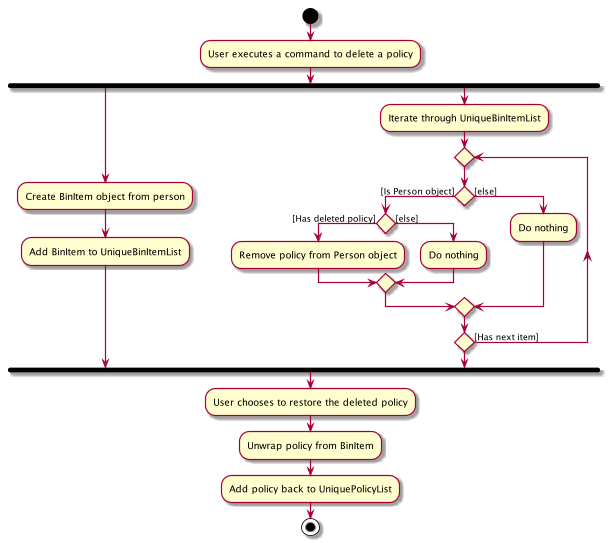

The diagram above was rendered by PlantUML. Its source (embedded in the PNG):
@startuml

scale 0.4
start
:User executes a command to delete a policy;

fork
    :Create BinItem object from person;
    :Add BinItem to UniqueBinItemList;
fork again
    :Iterate through UniqueBinItemList;
    repeat
    if () then ([Is Person object])
        if () then ([Has deleted policy])
            :Remove policy from Person object;
        else ([else])
            :Do nothing;
        endif
    else ([else])
        :Do nothing;
    endif
    repeat while () is ([Has next item])
end fork

:User chooses to restore the deleted policy;

:Unwrap policy from BinItem;

:Add policy back to UniquePolicyList;

stop

@enduml